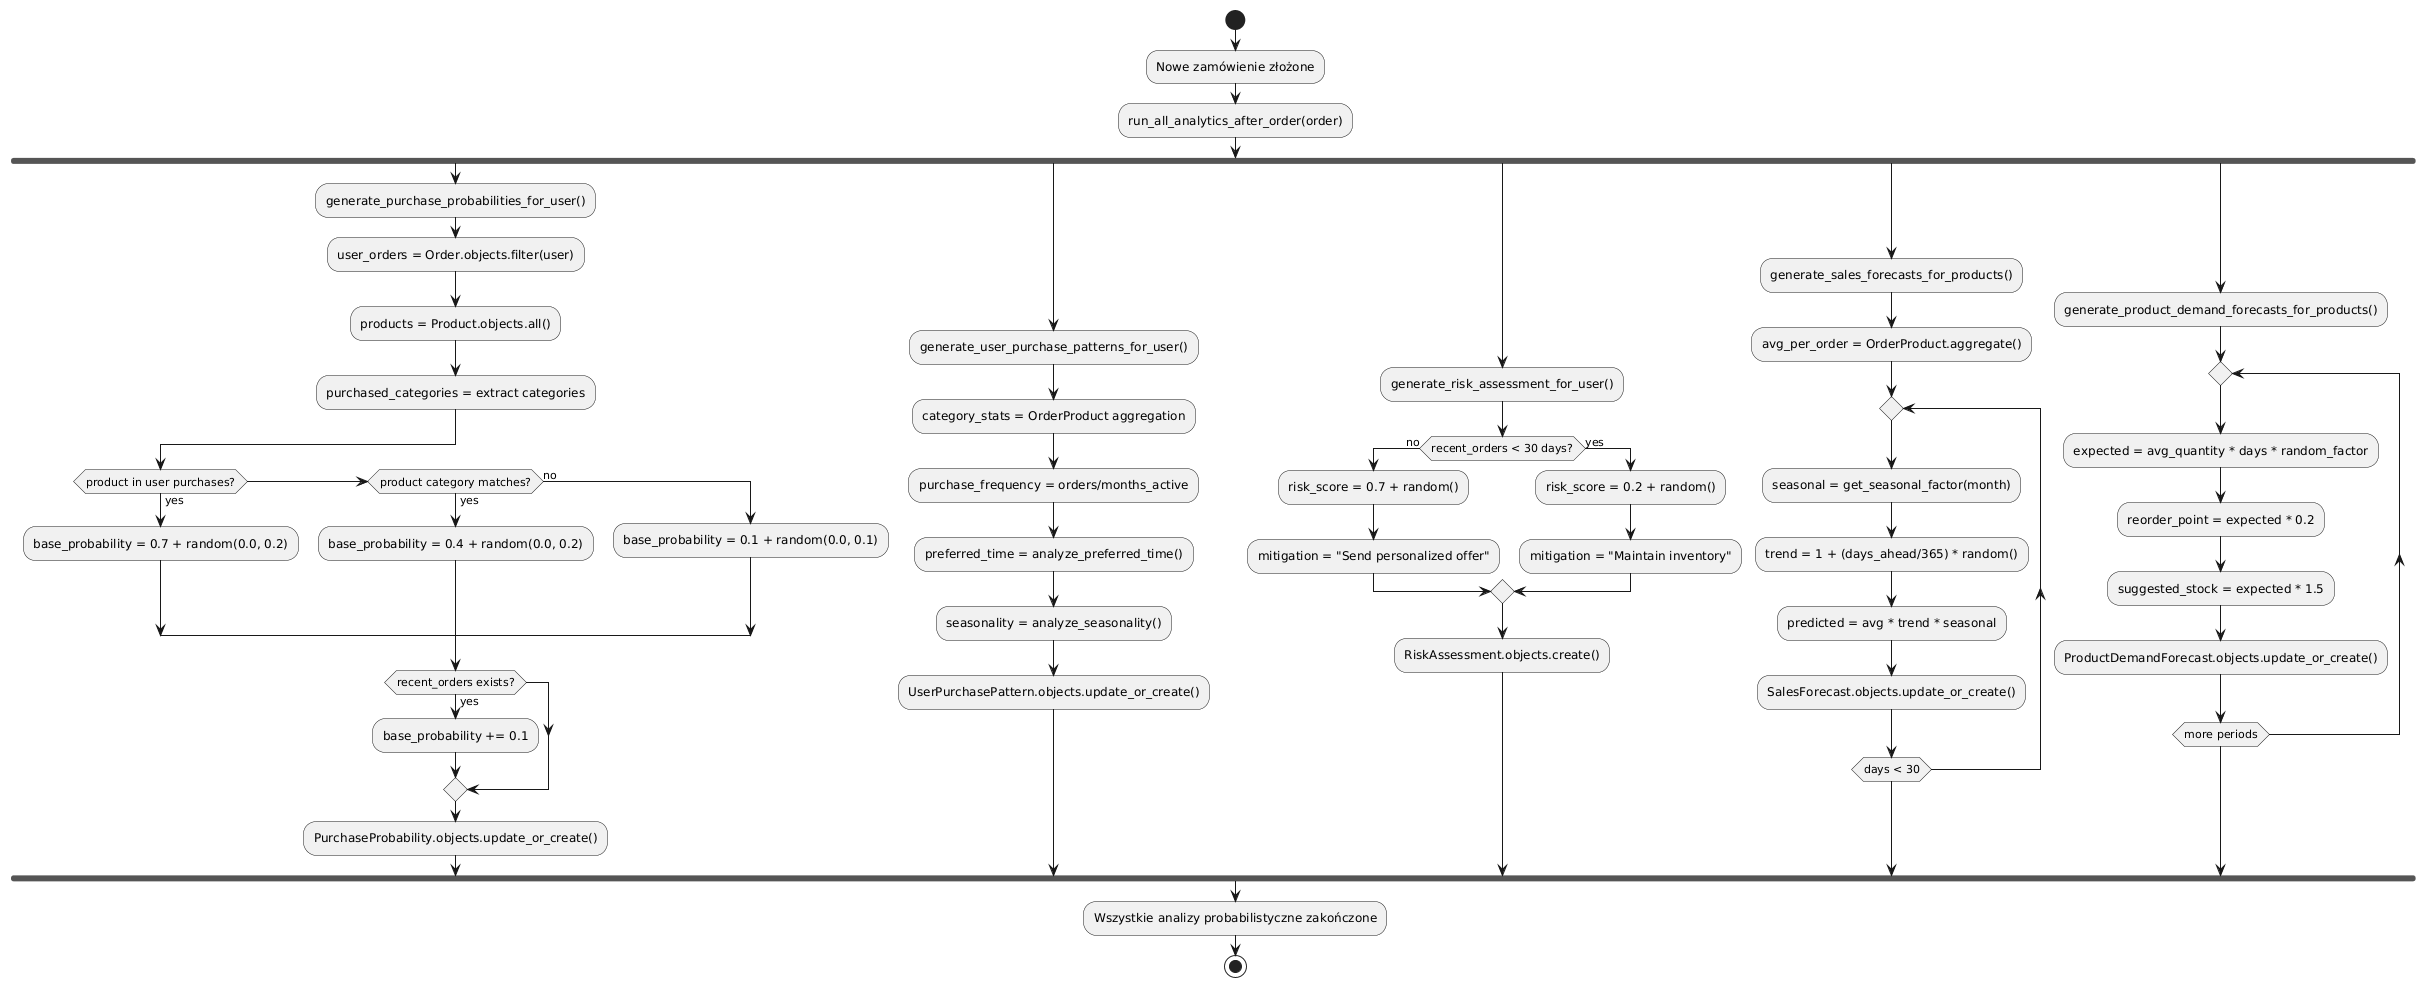

The diagram above was rendered by PlantUML. Its source (embedded in the PNG):
@startuml
start
:Nowe zamówienie złożone;
:run_all_analytics_after_order(order);

fork
  :generate_purchase_probabilities_for_user();
  :user_orders = Order.objects.filter(user);
  :products = Product.objects.all();
  :purchased_categories = extract categories;
  
  if (product in user purchases?) then (yes)
    :base_probability = 0.7 + random(0.0, 0.2);
  elseif (product category matches?) then (yes)
    :base_probability = 0.4 + random(0.0, 0.2);
  else (no)
    :base_probability = 0.1 + random(0.0, 0.1);
  endif
  
  if (recent_orders exists?) then (yes)
    :base_probability += 0.1;
  endif
  
  :PurchaseProbability.objects.update_or_create();
  
fork again
  :generate_user_purchase_patterns_for_user();
  :category_stats = OrderProduct aggregation;
  :purchase_frequency = orders/months_active;
  :preferred_time = analyze_preferred_time();
  :seasonality = analyze_seasonality();
  :UserPurchasePattern.objects.update_or_create();
  
fork again
  :generate_risk_assessment_for_user();
  if (recent_orders < 30 days?) then (no)
    :risk_score = 0.7 + random();
    :mitigation = "Send personalized offer";
  else (yes)
    :risk_score = 0.2 + random();
    :mitigation = "Maintain inventory";
  endif
  :RiskAssessment.objects.create();
  
fork again
  :generate_sales_forecasts_for_products();
  :avg_per_order = OrderProduct.aggregate();
  repeat
    :seasonal = get_seasonal_factor(month);
    :trend = 1 + (days_ahead/365) * random();
    :predicted = avg * trend * seasonal;
    :SalesForecast.objects.update_or_create();
  repeat while (days < 30)
  
fork again
  :generate_product_demand_forecasts_for_products();
  repeat
    :expected = avg_quantity * days * random_factor;
    :reorder_point = expected * 0.2;
    :suggested_stock = expected * 1.5;
    :ProductDemandForecast.objects.update_or_create();
  repeat while (more periods)
  
end fork

:Wszystkie analizy probabilistyczne zakończone;
stop
@enduml